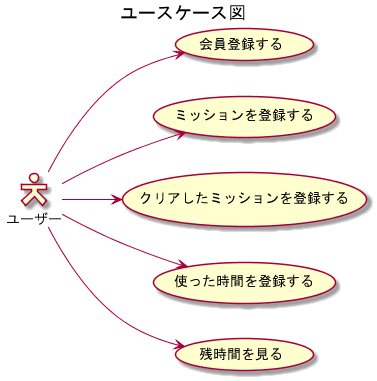

The diagram above was rendered by PlantUML. Its source (embedded in the PNG):
@startuml
title ユースケース図

left to right direction
skinparam actorStyle Hollow
actor ユーザー as u

usecase "会員登録する" as UC1
usecase "ミッションを登録する" as UC2
usecase "クリアしたミッションを登録する" as UC3
usecase "使った時間を登録する" as UC4
usecase "残時間を見る"  as UC5
' usecase "コメントを登録する" as UC6

u --> UC1 
u --> UC2
u --> UC3
u --> UC4
u --> UC5

' UC3 <. UC6 : <<extend>>
' UC5 <. UC6 : <<extend>>

@enduml